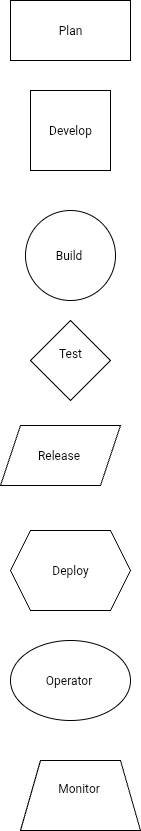

The diagram above was exported from draw.io. Its source (the exported page's mxGraphModel, read from the mxfile embedded in the PNG):
<mxGraphModel dx="324" dy="592" grid="1" gridSize="10" guides="1" tooltips="1" connect="1" arrows="1" fold="1" page="1" pageScale="1" pageWidth="827" pageHeight="1169" math="0" shadow="0">
  <root>
    <mxCell id="0" />
    <mxCell id="1" parent="0" />
    <mxCell id="P1X639ut-Nj_rKlM5nwT-1" value="Plan" style="rounded=0;whiteSpace=wrap;html=1;" parent="1" vertex="1">
      <mxGeometry x="210" y="100" width="120" height="60" as="geometry" />
    </mxCell>
    <mxCell id="P1X639ut-Nj_rKlM5nwT-3" value="Develop" style="whiteSpace=wrap;html=1;aspect=fixed;" parent="1" vertex="1">
      <mxGeometry x="230" y="190" width="80" height="80" as="geometry" />
    </mxCell>
    <mxCell id="P1X639ut-Nj_rKlM5nwT-4" value="Build&amp;nbsp;" style="ellipse;whiteSpace=wrap;html=1;aspect=fixed;" parent="1" vertex="1">
      <mxGeometry x="225" y="310" width="90" height="90" as="geometry" />
    </mxCell>
    <mxCell id="P1X639ut-Nj_rKlM5nwT-5" value="Test&lt;div&gt;&lt;br&gt;&lt;/div&gt;" style="rhombus;whiteSpace=wrap;html=1;" parent="1" vertex="1">
      <mxGeometry x="230" y="420" width="80" height="80" as="geometry" />
    </mxCell>
    <mxCell id="P1X639ut-Nj_rKlM5nwT-7" value="Release&amp;nbsp;" style="shape=parallelogram;perimeter=parallelogramPerimeter;whiteSpace=wrap;html=1;fixedSize=1;" parent="1" vertex="1">
      <mxGeometry x="200" y="525" width="120" height="60" as="geometry" />
    </mxCell>
    <mxCell id="P1X639ut-Nj_rKlM5nwT-8" value="Deploy" style="shape=hexagon;perimeter=hexagonPerimeter2;whiteSpace=wrap;html=1;fixedSize=1;" parent="1" vertex="1">
      <mxGeometry x="210" y="630" width="120" height="80" as="geometry" />
    </mxCell>
    <mxCell id="P1X639ut-Nj_rKlM5nwT-9" value="Operator&amp;nbsp;" style="ellipse;whiteSpace=wrap;html=1;" parent="1" vertex="1">
      <mxGeometry x="210" y="740" width="120" height="80" as="geometry" />
    </mxCell>
    <mxCell id="P1X639ut-Nj_rKlM5nwT-10" value="Monitor&amp;nbsp;&lt;div&gt;&lt;br&gt;&lt;/div&gt;" style="shape=trapezoid;perimeter=trapezoidPerimeter;whiteSpace=wrap;html=1;fixedSize=1;" parent="1" vertex="1">
      <mxGeometry x="220" y="860" width="120" height="70" as="geometry" />
    </mxCell>
  </root>
</mxGraphModel>